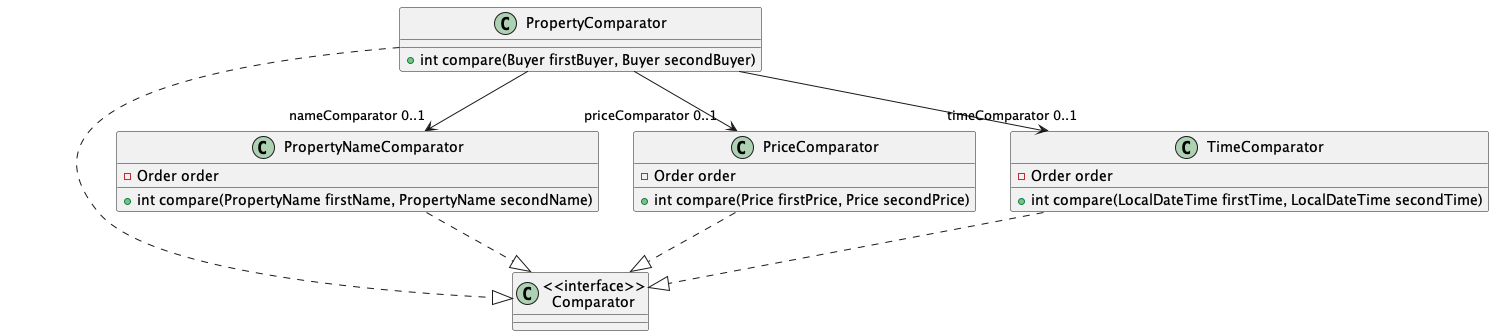

The diagram above was rendered by PlantUML. Its source (embedded in the PNG):
@startuml
'https://plantuml.com/class-diagram

Class "<<interface>>\nComparator" as Comparator

Class PropertyComparator {
+ int compare(Buyer firstBuyer, Buyer secondBuyer)
}

class PropertyNameComparator {
- Order order
+ int compare(PropertyName firstName, PropertyName secondName)
}

class PriceComparator {
- Order order
+ int compare(Price firstPrice, Price secondPrice)
}

class TimeComparator {
- Order order
+ int compare(LocalDateTime firstTime, LocalDateTime secondTime)
}

PropertyComparator ..|> Comparator
PropertyNameComparator ..|> Comparator
PriceComparator ..|> Comparator
TimeComparator ..|> Comparator

PropertyComparator --> "nameComparator 0..1" PropertyNameComparator
PropertyComparator --> "priceComparator 0..1" PriceComparator
PropertyComparator --> "timeComparator 0..1" TimeComparator
@enduml